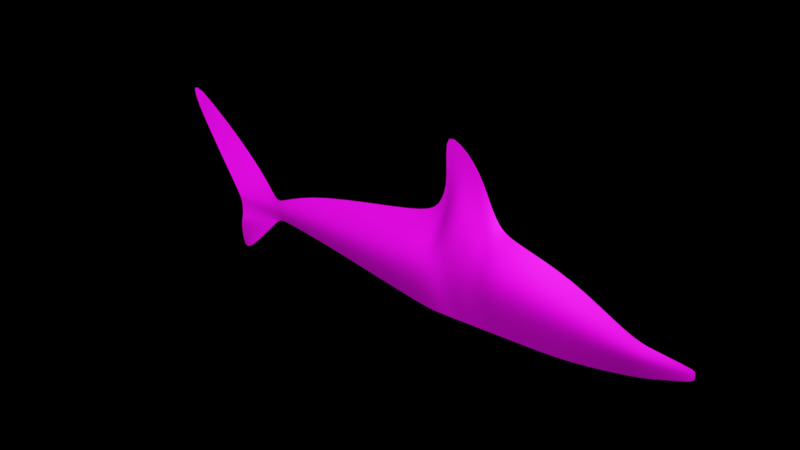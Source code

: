 # Source: Shark.blend  (saved by Blender 2.79.0; exported with 4.5.12 LTS)
import bpy
from mathutils import Matrix  # noqa: F401  (used for matrix-valued properties, if any)

bpy.ops.wm.read_factory_settings(use_empty=True)
scene = bpy.context.scene
scene.name = 'Scene'

# ---- collections
col_collection_1 = bpy.data.collections.new('Collection 1'); scene.collection.children.link(col_collection_1)

# ---- images (referenced by path relative to the original .blend; pixels are not part of the script)
import os
ASSET_DIR = os.environ.get("B2B_ASSET_DIR", "")  # directory of the original .blend (textures are referenced by path, not embedded)
HERE = os.path.dirname(os.path.abspath(__file__))  # packed textures are extracted next to this script under _unpacked/

def load_image(name, relpath, width, height, colorspace="sRGB"):
    """Load a texture the original file referenced (path relative to the .blend, or extracted next to this script)."""
    p = next((c for c in (os.path.join(HERE, relpath), os.path.join(ASSET_DIR, relpath)) if relpath and os.path.exists(c)), "")
    if p:
        img = bpy.data.images.load(p, check_existing=True)
        img.name = name
    else:  # same state as the original file: an image datablock whose file is absent (Cycles renders it pink)
        img = bpy.data.images.new(name, width, height)
        img.source = "FILE"
        img.filepath = "//" + (relpath or name)
    img.colorspace_settings.name = colorspace
    return img
img_texturescom_fish0022_1_m_jpg_001 = load_image('TexturesCom_Fish0022_1_M.jpg.001', 'TexturesCom_Fish0022_1_M.jpg', 1024, 1024, 'sRGB')

# ---- materials (node trees are filled in below, after node groups)
mat_material_001 = bpy.data.materials.new('Material.001')
mat_material_001.alpha_threshold = 0.0
mat_material_001.roughness = 0.5

# ---- material node trees
mat_material_001.use_nodes = True; mat_material_001.node_tree.nodes.clear()
_N = mat_material_001.node_tree.nodes; _L = mat_material_001.node_tree.links
n0 = _N.new('ShaderNodeOutputMaterial'); n0.name = 'Material Output'; n0.location = (300, 300)
n1 = _N.new('ShaderNodeBsdfPrincipled'); n1.name = 'Principled BSDF'; n1.location = (27, 333)
n1.width = 150
n1.subsurface_method = 'BURLEY'
n1.inputs[3].default_value = 1.45
n1.inputs[9].default_value = (1.0, 1.0, 1.0)
n2 = _N.new('ShaderNodeTexImage'); n2.name = 'Image Texture'; n2.location = (-173, 201)
n2.width = 140
n2.image = img_texturescom_fish0022_1_m_jpg_001
n3 = _N.new('ShaderNodeMapping'); n3.name = 'Mapping'; n3.location = (-473, 230)
n4 = _N.new('ShaderNodeTexCoord'); n4.name = 'Texture Coordinate'; n4.location = (-673, 213)
_L.new(n1.outputs[0], n0.inputs[0])
_L.new(n2.outputs[0], n1.inputs[0])
_L.new(n3.outputs[0], n2.inputs[0])
_L.new(n4.outputs[2], n3.inputs[0])
n0.is_active_output = True

# ---- world
world_world = bpy.data.worlds.new('World'); scene.world = world_world
world_world.color = (0.0, 0.0, 0.0)
world_world.use_sun_shadow = False
world_world.sun_shadow_jitter_overblur = 0.0
world_world.cycles.sampling_method = 'MANUAL'

# ---- meshes
me_plane = bpy.data.meshes.new('Plane')
me_plane.from_pydata([(-1.547, 1.213e-08, -0.88), (1.022, 1.234e-17, -0.7896), (-1.611, 3.711e-08, 0.7238), (1.0, -0.03229, 0.5662), (-0.2258, 5.947e-09, -0.8339), (-0.1948, -0.02495, 0.8982), (2.877, -0.02544, -0.2651), (2.877, -0.05613, -0.07347), (-4.575, -0.07226, -0.3213), (-4.527, -0.1663, 0.0483), (-5.303, -0.2144, -0.4276), (-5.0, -0.06397, 0.5476), (-6.582, -1.097e-07, 1.71), (-5.202, -0.1585, -1.017), (-5.563, -0.0114, -1.219), (-1.275, -1.641e-07, 2.221), (-0.8864, 9.04e-09, -0.8569), (-0.3865, 6.7e-09, -0.8395), (-0.3954, -2.401e-08, 1.179), (-0.658, -1.064e-07, 1.792), (-0.7712, 8.501e-09, -0.8529), (-1.289, 1.171e-08, 0.9128), (-1.25, 1.074e-08, -0.8696), (-1.579, -0.3586, -0.07808), (1.011, -0.3292, -0.1117), (-0.2103, -0.3707, 0.03214), (2.877, -0.04368, -0.1693), (-4.527, -0.1114, -0.2348), (-5.303, -0.2221, -0.1445), (-0.9584, -0.3615, 0.1616), (-0.3909, -0.4007, 0.1696), (-0.7305, -0.3927, 0.1454), (-1.27, -0.3666, 0.02161), (1.006, -0.3298, 0.2272), (-0.2025, -0.3204, 0.4652), (2.877, -0.05083, -0.1214), (-0.9014, -1.265e-07, 1.494), (-0.3932, -0.135, 0.6741), (-0.6756, -9.264e-08, 1.242), (-1.279, -0.06562, 0.4672), (-1.595, -0.1862, 0.3228), (-4.527, -0.1574, -0.09324), (-5.303, -0.2648, -0.00294), (-6.626, -1.18e-07, 1.378), (-1.068, 9.892e-09, -0.8633), (-1.133, -4.978e-08, 1.371), (-1.111, -0.3508, 0.1554), (-1.127, -5.003e-08, 0.9249), (0.08769, 4.454e-09, -0.8228), (0.1053, -0.07296, 0.8148), (0.09651, -0.3564, -0.003999), (0.1009, -0.3476, 0.4054), (2.086, -0.009999, -0.5647), (2.051, -0.2534, 0.1666), (2.055, -0.2866, -0.138), (2.053, -0.3012, 0.0143), (-5.349, -0.241, -0.5647), (-4.778, -0.1003, -0.5525), (-3.667, -0.04554, 0.3984), (-3.615, -0.009439, -0.4775), (-3.625, -0.1289, -0.1868), (-3.63, -0.1668, 0.03404), (-4.436, -0.1634, 0.08537), (-4.432, -0.1114, -0.2297), (-4.432, -0.1592, -0.07976), (-4.473, -0.05448, -0.3379), (2.656, -0.02112, -0.3489), (2.647, -0.1116, -0.1605), (2.646, -0.1209, -0.08342), (2.646, -0.1113, -0.006329), (2.348, -0.1823, 0.08011), (2.371, -0.01556, -0.4568), (2.351, -0.1991, -0.1492), (2.35, -0.211, -0.03456)], [], [(51, 33, 3, 49), (37, 34, 5, 18), (67, 66, 6, 26), (64, 62, 9, 41), (41, 9, 11, 42), (42, 11, 12, 43), (57, 56, 14, 13), (47, 36, 15, 45), (38, 37, 18, 19), (36, 38, 19, 15), (40, 39, 21, 2), (0, 22, 32, 23), (16, 20, 31, 29), (20, 17, 30, 31), (44, 16, 29, 46), (8, 27, 28, 10), (65, 63, 27, 8), (68, 67, 26, 35), (17, 4, 25, 30), (48, 1, 24, 50), (69, 68, 35, 7), (23, 32, 39, 40), (29, 31, 38, 36), (31, 30, 37, 38), (46, 29, 36, 47), (27, 41, 42, 28), (63, 64, 41, 27), (30, 25, 34, 37), (50, 24, 33, 51), (32, 46, 47, 39), (22, 44, 46, 32), (39, 47, 45, 21), (25, 50, 51, 34), (4, 48, 50, 25), (34, 51, 49, 5), (3, 33, 55, 53), (33, 24, 54, 55), (24, 1, 52, 54), (8, 10, 56, 57), (23, 40, 61, 60), (0, 23, 60, 59), (40, 2, 58, 61), (60, 61, 64, 63), (59, 60, 63, 65), (61, 58, 62, 64), (70, 73, 68, 69), (73, 72, 67, 68), (72, 71, 66, 67), (54, 52, 71, 72), (55, 54, 72, 73), (53, 55, 73, 70)])
me_plane.polygons.foreach_set('use_smooth', [True] * 51)
_uv = me_plane.uv_layers.new(name='UVMap')
_uv.uv.foreach_set('vector', [0.683, 0.504, 0.7699, 0.457, 0.7694, 0.5464, 0.6832, 0.6045, 0.6355, 0.5749, 0.6538, 0.5198, 0.6536, 0.6272, 0.6328, 0.7053, 0.9103, 0.3566, 0.9041, 0.2893, 0.9494, 0.3304, 0.9549, 0.3514, 0.2328, 0.3955, 0.2292, 0.4326, 0.2205, 0.4228, 0.2205, 0.3855, 0.2205, 0.3855, 0.2205, 0.4228, 0.1834, 0.5107, 0.1327, 0.4273, 0.1327, 0.4273, 0.1834, 0.5107, 0.01945, 0.8224, 0.03962, 0.7244, 0.1948, 0.2708, 0.1492, 0.2688, 0.1283, 0.1005, 0.1604, 0.1472, 0.5649, 0.6411, 0.5866, 0.7912, 0.5602, 0.9415, 0.5644, 0.7586, 0.6083, 0.7247, 0.6355, 0.5749, 0.6328, 0.7053, 0.6048, 0.835, 0.5866, 0.7912, 0.6083, 0.7247, 0.6048, 0.835, 0.5602, 0.9415, 0.52, 0.4823, 0.5503, 0.5203, 0.5494, 0.6379, 0.5153, 0.5761, 0.523, 0.1899, 0.5516, 0.184, 0.5513, 0.4028, 0.5215, 0.3765, 0.5889, 0.1819, 0.6031, 0.1797, 0.6031, 0.4355, 0.5812, 0.4397, 0.6031, 0.1797, 0.6361, 0.1757, 0.6357, 0.4418, 0.6031, 0.4355, 0.571, 0.1867, 0.5889, 0.1819, 0.5812, 0.4397, 0.5665, 0.4381, 0.2159, 0.3253, 0.2205, 0.3482, 0.1383, 0.3933, 0.1537, 0.3049, 0.2288, 0.3275, 0.2328, 0.356, 0.2205, 0.3482, 0.2159, 0.3253, 0.9102, 0.383, 0.9103, 0.3566, 0.9549, 0.3514, 0.9537, 0.3619, 0.6361, 0.1757, 0.6516, 0.1772, 0.6531, 0.4056, 0.6357, 0.4418, 0.6817, 0.1801, 0.7715, 0.1888, 0.7704, 0.3676, 0.6826, 0.3961, 0.9101, 0.4007, 0.9102, 0.383, 0.9537, 0.3619, 0.9474, 0.3734, 0.5215, 0.3765, 0.5513, 0.4028, 0.5503, 0.5203, 0.52, 0.4823, 0.5812, 0.4397, 0.6031, 0.4355, 0.6083, 0.7247, 0.5866, 0.7912, 0.6031, 0.4355, 0.6357, 0.4418, 0.6355, 0.5749, 0.6083, 0.7247, 0.5665, 0.4381, 0.5812, 0.4397, 0.5866, 0.7912, 0.5649, 0.6411, 0.2205, 0.3482, 0.2205, 0.3855, 0.1327, 0.4273, 0.1383, 0.3933, 0.2328, 0.356, 0.2328, 0.3955, 0.2205, 0.3855, 0.2205, 0.3482, 0.6357, 0.4418, 0.6531, 0.4056, 0.6538, 0.5198, 0.6355, 0.5749, 0.6826, 0.3961, 0.7704, 0.3676, 0.7699, 0.457, 0.683, 0.504, 0.5513, 0.4028, 0.5665, 0.4381, 0.5649, 0.6411, 0.5503, 0.5203, 0.5516, 0.184, 0.571, 0.1867, 0.5665, 0.4381, 0.5513, 0.4028, 0.5503, 0.5203, 0.5649, 0.6411, 0.5644, 0.7586, 0.5494, 0.6379, 0.6531, 0.4056, 0.6826, 0.3961, 0.683, 0.504, 0.6538, 0.5198, 0.6516, 0.1772, 0.6817, 0.1801, 0.6826, 0.3961, 0.6531, 0.4056, 0.6538, 0.5198, 0.683, 0.504, 0.6832, 0.6045, 0.6536, 0.6272, 0.7694, 0.5464, 0.7699, 0.457, 0.8706, 0.4009, 0.8692, 0.44, 0.7699, 0.457, 0.7704, 0.3676, 0.8708, 0.3607, 0.8706, 0.4009, 0.7704, 0.3676, 0.7715, 0.1888, 0.8745, 0.2385, 0.8708, 0.3607, 0.2159, 0.3253, 0.1537, 0.3049, 0.1492, 0.2688, 0.1948, 0.2708, 0.5215, 0.3765, 0.52, 0.4823, 0.3075, 0.4028, 0.3079, 0.3446, 0.523, 0.1899, 0.5215, 0.3765, 0.3079, 0.3446, 0.3022, 0.2669, 0.52, 0.4823, 0.5153, 0.5761, 0.3047, 0.4838, 0.3075, 0.4028, 0.3079, 0.3446, 0.3075, 0.4028, 0.2328, 0.3955, 0.2328, 0.356, 0.3022, 0.2669, 0.3079, 0.3446, 0.2328, 0.356, 0.2288, 0.3275, 0.3075, 0.4028, 0.3047, 0.4838, 0.2292, 0.4326, 0.2328, 0.3955, 0.891, 0.4133, 0.8904, 0.3919, 0.9102, 0.383, 0.9101, 0.4007, 0.8904, 0.3919, 0.8905, 0.3587, 0.9103, 0.3566, 0.9102, 0.383, 0.8905, 0.3587, 0.8834, 0.285, 0.9041, 0.2893, 0.9103, 0.3566, 0.8708, 0.3607, 0.8745, 0.2385, 0.8834, 0.285, 0.8905, 0.3587, 0.8706, 0.4009, 0.8708, 0.3607, 0.8905, 0.3587, 0.8904, 0.3919, 0.8692, 0.44, 0.8706, 0.4009, 0.8904, 0.3919, 0.891, 0.4133])
me_plane.materials.append(mat_material_001)
me_plane.use_remesh_preserve_volume = False
me_plane.use_remesh_preserve_attributes = False
me_plane.use_mirror_vertex_groups = False
me_plane.update()

# ---- objects
ob_plane = bpy.data.objects.new('Plane', me_plane)

# ---- transforms, parenting, visibility, modifiers, constraints
ob_plane.location = (1.727, 5.139e-08, -0.3825)
ob_plane.lineart.crease_threshold = 0.0
_vg = ob_plane.vertex_groups.new(name='spine')
for _i, _w in zip([8, 9, 10, 11, 13, 14, 27, 28, 41, 42, 56, 57, 62, 63, 64, 65], [0.3354, 0.7764, 0.2413, 0.01263, 0.08901, 0.07892, 0.795, 0.5179, 0.9122, 0.1319, 0.09518, 0.1316, 0.06477, 0.02095, 0.01684, 0.05006]): _vg.add([_i], _w, 'REPLACE')
_vg = ob_plane.vertex_groups.new(name='spine.001')
for _i, _w in zip([8, 9, 27, 41, 62, 63, 64, 65], [0.05881, 0.09449, 0.05428, 0.02992, 0.8874, 0.9272, 0.9458, 0.8654]): _vg.add([_i], _w, 'REPLACE')
_vg = ob_plane.vertex_groups.new(name='spine.002')
for _i, _w in zip([0, 2, 40, 58, 59, 60, 61, 62, 65], [0.06244, 0.06691, 0.04189, 0.9292, 0.9263, 0.9877, 0.9629, 0.02366, 0.03513]): _vg.add([_i], _w, 'REPLACE')
_vg = ob_plane.vertex_groups.new(name='spine.003')
_vg = ob_plane.vertex_groups.new(name='spine.008')
for _i, _w in zip([0, 2, 4, 15, 16, 17, 20, 21, 22, 23, 29, 30, 31, 32, 39, 40, 44, 45, 46, 47, 48, 58, 59], [0.8617, 0.7168, 0.06729, 0.01196, 0.3033, 0.1142, 0.2097, 0.2341, 0.6205, 0.9716, 0.182, 0.008393, 0.08573, 0.7822, 0.3792, 0.8411, 0.4224, 0.07521, 0.3428, 0.1227, 0.0004855, 0.03778, 0.04696]): _vg.add([_i], _w, 'REPLACE')
_vg = ob_plane.vertex_groups.new(name='spine.004')
for _i, _w in zip([0, 2, 4, 5, 16, 17, 20, 21, 22, 25, 29, 30, 31, 32, 34, 37, 39, 40, 44, 45, 46, 47, 48, 49], [0.04913, 0.04695, 0.1377, 0.06226, 0.4299, 0.2302, 0.4118, 0.1293, 0.243, 0.05004, 0.6157, 0.173, 0.5912, 0.1762, 0.07301, 0.1195, 0.2153, 0.02251, 0.3821, 0.07264, 0.5351, 0.1584, 0.05224, 0.01473]): _vg.add([_i], _w, 'REPLACE')
_vg = ob_plane.vertex_groups.new(name='spine.005')
for _i, _w in zip([1, 3, 4, 5, 16, 17, 18, 20, 22, 24, 25, 29, 30, 31, 33, 34, 37, 44, 46, 48, 49, 50, 51], [0.1276, 0.1137, 0.7174, 0.3167, 0.2335, 0.604, 0.07165, 0.3407, 0.1073, 0.01792, 0.9056, 0.1017, 0.7488, 0.2414, 0.07373, 0.6311, 0.2465, 0.1653, 0.05313, 0.75, 0.6206, 0.931, 0.7732]): _vg.add([_i], _w, 'REPLACE')
_vg = ob_plane.vertex_groups.new(name='spine.006')
for _i, _w in zip([1, 3, 4, 5, 17, 24, 33, 34, 48, 49, 50, 51, 53, 54, 55], [0.7346, 0.7599, 0.05985, 0.03289, 0.01895, 0.9314, 0.8485, 0.02819, 0.1455, 0.126, 0.0458, 0.1074, 0.1167, 0.00256, 0.0609]): _vg.add([_i], _w, 'REPLACE')
_vg = ob_plane.vertex_groups.new(name='spine.007')
for _i, _w in zip([3, 6, 7, 26, 33, 35, 52, 53, 54, 55, 66, 67, 68, 69, 70, 71, 72, 73], [0.09887, 0.9537, 0.9857, 0.9765, 0.06407, 0.9843, 0.02545, 0.8445, 0.8855, 0.9045, 0.8064, 0.9711, 0.9882, 0.9873, 0.9537, 0.05135, 0.8958, 0.9561]): _vg.add([_i], _w, 'REPLACE')
_vg = ob_plane.vertex_groups.new(name='eye.L')
_vg = ob_plane.vertex_groups.new(name='eye.R')
_vg = ob_plane.vertex_groups.new(name='jaw.master')
for _i, _w in zip([1, 6, 52, 54, 55, 66, 67, 70, 71, 72, 73], [0.1118, 0.0423, 0.9498, 0.08676, 0.005889, 0.1934, 0.007417, 0.006201, 0.9483, 0.102, 0.02186]): _vg.add([_i], _w, 'REPLACE')
_vg = ob_plane.vertex_groups.new(name='jaw')
_vg = ob_plane.vertex_groups.new(name='jaw.001')
_vg = ob_plane.vertex_groups.new(name='jaw.002.L')
_vg = ob_plane.vertex_groups.new(name='jaw.003.L')
_vg = ob_plane.vertex_groups.new(name='jaw.002.R')
_vg = ob_plane.vertex_groups.new(name='jaw.003.R')
_vg = ob_plane.vertex_groups.new(name='top_fin')
for _i, _w in zip([2, 5, 15, 18, 19, 21, 29, 30, 31, 34, 36, 37, 38, 39, 40, 45, 46, 47, 49, 51], [0.1321, 0.557, 0.4888, 0.8705, 0.394, 0.4763, 0.09396, 0.02767, 0.07401, 0.2384, 0.9218, 0.5911, 0.9912, 0.3586, 0.06531, 0.5853, 0.06129, 0.6539, 0.198, 0.08218]): _vg.add([_i], _w, 'REPLACE')
_vg = ob_plane.vertex_groups.new(name='top_fin.001')
for _i, _w in zip([2, 15, 18, 19, 21, 36, 45, 47], [0.01201, 0.4563, 0.001721, 0.5813, 0.1392, 0.05102, 0.255, 0.04376]): _vg.add([_i], _w, 'REPLACE')
_vg = ob_plane.vertex_groups.new(name='back_fin.T.Bk')
for _i, _w in zip([9, 10, 11, 28, 42, 43, 56], [0.1092, 0.09229, 0.9285, 0.2255, 0.7772, 0.05179, 0.02513]): _vg.add([_i], _w, 'REPLACE')
_vg = ob_plane.vertex_groups.new(name='back_fin.T.001.Bk')
_vg = ob_plane.vertex_groups.new(name='back_fin.T.002.Bk')
for _i, _w in zip([11, 12, 42, 43], [0.01348, 0.9838, 0.03276, 0.9378]): _vg.add([_i], _w, 'REPLACE')
_vg = ob_plane.vertex_groups.new(name='back_fin.B.Bk')
for _i, _w in zip([8, 10, 13, 14, 27, 28, 42, 56, 57, 65], [0.5622, 0.4194, 0.3863, 0.3031, 0.1387, 0.1567, 0.009777, 0.307, 0.6526, 0.02422]): _vg.add([_i], _w, 'REPLACE')
_vg = ob_plane.vertex_groups.new(name='back_fin.B.001.Bk')
for _i, _w in zip([8, 10, 13, 14, 28, 56, 57], [0.01526, 0.2322, 0.496, 0.5879, 0.07748, 0.5549, 0.1827]): _vg.add([_i], _w, 'REPLACE')
_vg = ob_plane.vertex_groups.new(name='Bone')
for _i, _w in zip([1, 3, 4, 5, 6, 7, 17, 18, 20, 24, 25, 26, 30, 33, 34, 35, 37, 48, 49, 50, 51, 52, 53, 54, 55, 66, 67, 68, 69, 70, 71, 72, 73], [0.2039, 0.1936, 0.05322, 0.02788, 0.6883, 0.6862, 0.03163, 0.001225, 0.008869, 0.1976, 0.04547, 0.6886, 0.0215, 0.1934, 0.03792, 0.6877, 0.01219, 0.08303, 0.06717, 0.07625, 0.07217, 0.5686, 0.5212, 0.5734, 0.5512, 0.6811, 0.6837, 0.6815, 0.6787, 0.6362, 0.652, 0.6541, 0.6454]): _vg.add([_i], _w, 'REPLACE')
_vg = ob_plane.vertex_groups.new(name='Bone.001')
for _i, _w in zip([0, 1, 2, 3, 4, 5, 6, 7, 15, 16, 17, 18, 19, 20, 21, 22, 23, 24, 25, 26, 29, 30, 31, 32, 33, 34, 35, 36, 37, 38, 39, 40, 44, 45, 46, 47, 48, 49, 50, 51, 52, 53, 54, 55, 66, 67, 68, 69, 70, 71, 72, 73], [0.05191, 0.5923, 0.04469, 0.5941, 0.322, 0.2586, 0.2337, 0.2352, 0.09797, 0.1485, 0.2497, 0.1698, 0.107, 0.1815, 0.08498, 0.09808, 0.0395, 0.6106, 0.3136, 0.2335, 0.124, 0.2343, 0.1629, 0.0839, 0.6066, 0.2929, 0.2342, 0.1074, 0.2062, 0.139, 0.08083, 0.03791, 0.1237, 0.09492, 0.103, 0.09534, 0.4899, 0.4466, 0.509, 0.4872, 0.3232, 0.3579, 0.3205, 0.3366, 0.2391, 0.2372, 0.2388, 0.2409, 0.2727, 0.2609, 0.2594, 0.2659]): _vg.add([_i], _w, 'REPLACE')
_vg = ob_plane.vertex_groups.new(name='Bone.002')
for _i, _w in zip([0, 1, 2, 3, 4, 5, 6, 7, 15, 16, 17, 18, 19, 20, 21, 22, 23, 24, 25, 26, 29, 30, 31, 32, 33, 34, 35, 36, 37, 38, 39, 40, 44, 45, 46, 47, 48, 49, 50, 51, 52, 53, 54, 55, 58, 59, 60, 61, 62, 63, 64, 65, 66, 67, 68, 69, 70, 71, 72, 73], [0.2852, 0.165, 0.3215, 0.175, 0.4933, 0.5793, 0.06378, 0.06421, 0.6295, 0.553, 0.541, 0.6413, 0.6488, 0.5611, 0.5944, 0.4848, 0.2798, 0.157, 0.532, 0.06372, 0.6361, 0.5975, 0.6361, 0.5609, 0.1646, 0.555, 0.0639, 0.6484, 0.624, 0.6551, 0.5833, 0.2942, 0.531, 0.6239, 0.6124, 0.6282, 0.3415, 0.403, 0.3417, 0.3657, 0.08826, 0.09921, 0.0868, 0.09193, 0.08373, 0.08843, 0.07791, 0.0774, 0.007421, 0.007122, 0.006416, 0.008379, 0.06523, 0.06472, 0.06519, 0.06576, 0.07461, 0.07116, 0.07072, 0.07259]): _vg.add([_i], _w, 'REPLACE')
_vg = ob_plane.vertex_groups.new(name='Bone.003')
for _i, _w in zip([0, 1, 2, 3, 4, 5, 8, 9, 15, 16, 17, 18, 19, 20, 21, 22, 23, 24, 25, 27, 29, 30, 31, 32, 33, 34, 36, 37, 38, 39, 40, 41, 44, 45, 46, 47, 48, 49, 50, 51, 58, 59, 60, 61, 62, 63, 64, 65], [0.4938, 0.01217, 0.4879, 0.009767, 0.1055, 0.09885, 0.001711, 0.005408, 0.2104, 0.2206, 0.1353, 0.1315, 0.1851, 0.1831, 0.246, 0.3233, 0.5233, 0.005774, 0.08527, 0.004028, 0.1755, 0.1057, 0.1402, 0.271, 0.006805, 0.08663, 0.1839, 0.1112, 0.149, 0.2573, 0.5177, 0.003925, 0.2618, 0.2161, 0.2133, 0.2101, 0.06864, 0.06673, 0.05847, 0.05997, 0.143, 0.1545, 0.1365, 0.1342, 0.04994, 0.04963, 0.0483, 0.05092]): _vg.add([_i], _w, 'REPLACE')
_vg = ob_plane.vertex_groups.new(name='Bone.004')
for _i, _w in zip([0, 2, 8, 9, 10, 11, 12, 13, 14, 15, 16, 17, 18, 19, 20, 21, 22, 23, 27, 28, 29, 31, 32, 36, 38, 39, 40, 41, 42, 43, 44, 45, 46, 47, 56, 57, 58, 59, 60, 61, 62, 63, 64, 65], [0.1273, 0.109, 0.1125, 0.1215, 0.08653, 0.07168, 0.06192, 0.0918, 0.08864, 0.02587, 0.03539, 0.002704, 0.000855, 0.01875, 0.02109, 0.0486, 0.06194, 0.1153, 0.1179, 0.0841, 0.0222, 0.007136, 0.05664, 0.02045, 0.007559, 0.05288, 0.1098, 0.118, 0.07137, 0.06229, 0.05049, 0.03101, 0.03838, 0.03306, 0.0862, 0.09894, 0.6156, 0.5834, 0.6091, 0.6154, 0.2208, 0.2169, 0.216, 0.2186]): _vg.add([_i], _w, 'REPLACE')
_vg = ob_plane.vertex_groups.new(name='Bone.005')
for _i, _w in zip([8, 9, 10, 11, 12, 13, 14, 27, 28, 41, 42, 43, 56, 57, 58, 59, 60, 61, 62, 63, 64, 65], [0.2487, 0.2973, 0.1974, 0.172, 0.1485, 0.2062, 0.1998, 0.2717, 0.1951, 0.2969, 0.1708, 0.1493, 0.1954, 0.2208, 0.07453, 0.08163, 0.08458, 0.08304, 0.3644, 0.367, 0.3695, 0.3588]): _vg.add([_i], _w, 'REPLACE')
_vg = ob_plane.vertex_groups.new(name='Bone.006')
for _i, _w in zip([8, 9, 10, 11, 12, 13, 14, 27, 28, 41, 42, 43, 56, 57, 58, 59, 60, 61, 62, 63, 64, 65], [0.5953, 0.5346, 0.6827, 0.7288, 0.7658, 0.6665, 0.6773, 0.565, 0.6884, 0.5397, 0.7304, 0.7644, 0.6852, 0.6421, 0.06783, 0.07483, 0.07713, 0.07558, 0.3308, 0.3323, 0.3318, 0.337]): _vg.add([_i], _w, 'REPLACE')
_m = ob_plane.modifiers.new('Subsurf', 'SUBSURF')
_m.uv_smooth = 'PRESERVE_CORNERS'
_m.quality = 2
_m.levels = 2
_m.show_only_control_edges = False
_m = ob_plane.modifiers.new('Armature', 'ARMATURE')
_m = ob_plane.modifiers.new('Armature.001', 'ARMATURE')

# ---- collection membership
col_collection_1.objects.link(ob_plane)

# ---- scene / render settings (as saved in the file)
scene.frame_start = 1; scene.frame_end = 250; scene.frame_set(1)
scene.render.engine = 'CYCLES'
scene.render.resolution_percentage = 50
scene.render.dither_intensity = 0.0
scene.cycles.use_denoising = False
scene.cycles.samples = 128
scene.cycles.sampling_pattern = 'TABULATED_SOBOL'
scene.cycles.use_adaptive_sampling = False
scene.cycles.use_light_tree = False
scene.cycles.blur_glossy = 0.0
scene.cycles.sample_clamp_indirect = 0.0
scene.view_settings.view_transform = 'Standard'
bpy.context.view_layer.update()

# ---- added for rendering (the .blend has no active camera and no usable light): camera, sun
cam_auto = bpy.data.cameras.new('AutoCamera')
cam_auto.lens = 50.0
cam_auto.sensor_width = 36.0
cam_auto.clip_end = 1000.0
ob_auto_camera = bpy.data.objects.new('AutoCamera', cam_auto)
scene.collection.objects.link(ob_auto_camera)
ob_auto_camera.location = (9.21089, -11.4299, 7.60507)
ob_auto_camera.rotation_euler = (1.09748, -7.21219e-08, 0.694738)
scene.camera = ob_auto_camera
light_auto_sun = bpy.data.lights.new('AutoSun', 'SUN')
light_auto_sun.energy = 3.0
light_auto_sun.angle = 0.0523599
ob_auto_sun = bpy.data.objects.new('AutoSun', light_auto_sun)
scene.collection.objects.link(ob_auto_sun)
ob_auto_sun.rotation_euler = (0.872665, 0.174533, 0.523599)
bpy.context.view_layer.update()
